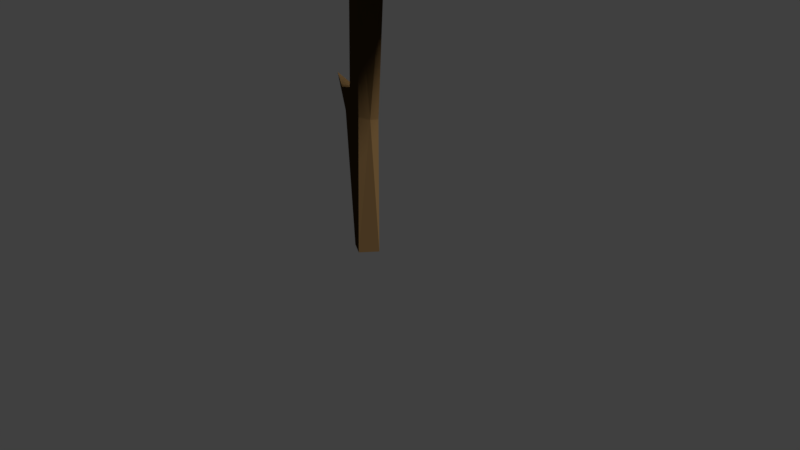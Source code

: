 # Source: tree3.blend  (saved by Blender 2.79.0; exported with 4.5.12 LTS)
import bpy
from mathutils import Matrix  # noqa: F401  (used for matrix-valued properties, if any)

bpy.ops.wm.read_factory_settings(use_empty=True)
scene = bpy.context.scene
scene.name = 'Scene'

# ---- collections
col_collection_1 = bpy.data.collections.new('Collection 1'); scene.collection.children.link(col_collection_1)

# ---- materials (node trees are filled in below, after node groups)
mat_material_001 = bpy.data.materials.new('Material.001')
mat_material_001.alpha_threshold = 0.0
mat_material_001.roughness = 0.5
mat_material_002 = bpy.data.materials.new('Material.002')
mat_material_002.alpha_threshold = 0.0
mat_material_002.roughness = 0.5
mat_material = bpy.data.materials.new('Material')
mat_material.alpha_threshold = 0.0
mat_material.roughness = 0.5
mat_material.line_color = (0.0, 0.0, 0.0, 1.0)

# ---- material node trees
mat_material_001.use_nodes = True; mat_material_001.node_tree.nodes.clear()
_N = mat_material_001.node_tree.nodes; _L = mat_material_001.node_tree.links
n0 = _N.new('ShaderNodeOutputMaterial'); n0.name = 'Material Output'; n0.location = (300, 300)
n1 = _N.new('ShaderNodeBsdfDiffuse'); n1.name = 'Diffuse BSDF'; n1.location = (10, 300)
n1.inputs[0].default_value = (0.04913, 0.1615, 0.007711, 1.0)
_L.new(n1.outputs[0], n0.inputs[0])
n0.is_active_output = True
mat_material_002.use_nodes = True; mat_material_002.node_tree.nodes.clear()
_N = mat_material_002.node_tree.nodes; _L = mat_material_002.node_tree.links
n0 = _N.new('ShaderNodeOutputMaterial'); n0.name = 'Material Output'; n0.location = (300, 300)
n1 = _N.new('ShaderNodeBsdfDiffuse'); n1.name = 'Diffuse BSDF'; n1.location = (10, 300)
n1.inputs[0].default_value = (0.0378, 0.2531, 0.00497, 1.0)
_L.new(n1.outputs[0], n0.inputs[0])
n0.is_active_output = True
mat_material.use_nodes = True; mat_material.node_tree.nodes.clear()
_N = mat_material.node_tree.nodes; _L = mat_material.node_tree.links
n0 = _N.new('ShaderNodeOutputMaterial'); n0.name = 'Material Output'; n0.location = (300, 300)
n1 = _N.new('ShaderNodeBsdfDiffuse'); n1.name = 'Diffuse BSDF'; n1.location = (10, 300)
n1.inputs[0].default_value = (0.06045, 0.03554, 0.01406, 1.0)
_L.new(n1.outputs[0], n0.inputs[0])
n0.is_active_output = True

# ---- world
world_world = bpy.data.worlds.new('World'); scene.world = world_world
world_world.color = (0.05088, 0.05088, 0.05088)
world_world.use_sun_shadow = False
world_world.sun_shadow_jitter_overblur = 0.0
world_world.cycles.sampling_method = 'MANUAL'

# ---- cameras
cam_camera = bpy.data.cameras.new('Camera')
cam_camera.clip_end = 100.0
cam_camera.lens = 35.0
cam_camera.sensor_width = 32.0
cam_camera.sensor_height = 18.0
cam_camera.ortho_scale = 7.314
cam_camera.dof.focus_distance = 0.0

# ---- lights
light_lamp = bpy.data.lights.new('Lamp', 'SUN')
light_lamp.transmission_factor = 0.0
light_lamp.cutoff_distance = 30.0
light_lamp.angle = 0.1993
light_lamp.energy = 9.1
light_lamp.shadow_buffer_clip_start = 1.001
light_lamp.shadow_soft_size = 0.1
light_lamp.shadow_cascade_max_distance = 1000.0

# ---- meshes
me_icosphere_001 = bpy.data.meshes.new('Icosphere.001')
me_icosphere_001.from_pydata([(1.119, 0.2631, -0.4608), (-0.01792, -1.137, 0.2656), (-0.05014, 0.1599, 1.709), (0.231, -0.1496, -1.345), (0.1453, -0.5847, -1.345), (0.2761, 0.5686, -1.018), (-0.7298, -0.1471, -1.164), (-0.5292, 0.7025, -0.6389), (1.126, -0.3842, -0.4249), (-1.095, -0.6147, -0.6933), (0.1934, -0.9218, -0.9904), (-1.177, 0.152, -0.2335), (-0.4454, 0.9477, 0.1697), (0.487, -0.8556, 1.141), (0.7832, -0.36, 1.417), (-0.616, -0.6634, 0.9234), (0.5236, 0.8356, 0.3068)], [], [(10, 3, 8), (3, 6, 5), (0, 5, 16), (12, 11, 2), (0, 16, 14), (14, 16, 2), (16, 12, 2), (2, 11, 15), (15, 13, 2), (15, 1, 13), (13, 14, 2), (13, 0, 14), (9, 15, 11), (10, 1, 15), (10, 13, 1), (10, 8, 13), (8, 0, 13), (16, 5, 12), (5, 7, 12), (12, 7, 11), (7, 9, 11), (9, 10, 15), (9, 4, 10), (5, 6, 7), (6, 9, 7), (6, 3, 9), (3, 4, 9), (8, 5, 0), (8, 3, 5), (3, 10, 4)])
me_icosphere_001.materials.append(mat_material_001)
me_icosphere_001.use_remesh_preserve_volume = False
me_icosphere_001.use_remesh_preserve_attributes = False
me_icosphere_001.use_mirror_vertex_groups = False
me_icosphere_001.update()
me_icosphere = bpy.data.meshes.new('Icosphere')
me_icosphere.from_pydata([(0.5701, -0.7525, -0.7985), (-0.00187, -0.5837, -1.364), (1.113, 0.2689, -0.4872), (-0.01792, -1.137, 0.2656), (-0.7122, -0.709, 0.5908), (-0.7399, 0.6935, 0.1468), (0.8945, -0.000123, 0.4472), (0.0, 0.06615, 1.712), (-0.007724, -0.2107, -1.32), (0.3947, -0.03529, -1.291), (0.3709, -0.5472, -1.227), (1.06, -0.2638, -0.5937), (0.1809, 0.3633, -1.138), (-0.7298, -0.1471, -1.164), (-1.104, -0.6858, -0.8023), (-0.5292, 0.7025, -0.6389), (0.5222, 0.6656, -0.7926), (1.09, -0.4272, -0.2167), (-1.116, -0.423, -0.4005), (-0.1132, -0.9146, -0.8932), (-1.132, 0.1839, -0.3534), (0.0, 1.0, 0.0), (0.692, -0.8018, 0.6887), (-0.8515, -0.002897, 0.5245), (-0.2629, 0.809, 0.5257), (0.6624, 0.7577, 0.1374), (0.1165, -0.8158, 1.228), (0.7832, -0.36, 1.417), (-0.38, -0.4587, 1.305), (-0.1936, 0.4171, 1.358), (0.3351, 0.7864, 0.535)], [], [(0, 9, 11), (8, 13, 12), (0, 11, 17), (1, 10, 19), (2, 16, 25), (15, 5, 21), (3, 22, 26), (4, 3, 28), (5, 23, 29), (6, 25, 27), (27, 30, 7), (27, 25, 30), (30, 29, 7), (30, 24, 29), (24, 5, 29), (29, 28, 7), (29, 23, 28), (23, 4, 28), (28, 26, 7), (28, 3, 26), (26, 27, 7), (26, 22, 27), (22, 6, 27), (2, 25, 6), (21, 24, 30), (21, 5, 24), (20, 23, 5), (20, 18, 23), (18, 4, 23), (19, 3, 4), (0, 22, 3), (0, 17, 22), (17, 6, 22), (25, 21, 30), (25, 16, 21), (16, 15, 21), (5, 15, 20), (15, 18, 20), (18, 19, 4), (18, 14, 19), (14, 1, 19), (19, 0, 3), (19, 10, 0), (17, 2, 6), (17, 11, 2), (12, 16, 2), (12, 15, 16), (12, 13, 15), (13, 18, 15), (13, 14, 18), (13, 8, 14), (8, 1, 14), (11, 12, 2), (11, 9, 12), (9, 8, 12), (8, 10, 1), (8, 9, 10), (9, 0, 10)])
me_icosphere.materials.append(mat_material_002)
me_icosphere.use_remesh_preserve_volume = False
me_icosphere.use_remesh_preserve_attributes = False
me_icosphere.use_mirror_vertex_groups = False
me_icosphere.update()
me_cube = bpy.data.meshes.new('Cube')
me_cube.from_pydata([(0.3129, -0.1709, 4.423), (0.09451, -0.3067, 4.455), (-0.1181, -0.1551, 1.857), (0.005857, -0.06173, 4.458), (0.09349, -0.02822, 1.846), (0.1887, 0.02781, 4.464), (-0.03024, 0.1886, 2.014), (-0.1087, 0.0189, 0.00166), (-0.1174, -0.4895, 6.036), (0.1318, -0.6271, 6.034), (0.5344, -0.1831, 4.351), (-0.2068, 0.05849, 2.205), (0.3768, -0.01905, 4.056), (-0.2923, 0.1015, 2.126), (-0.04255, 0.1549, 0.06784), (0.1512, 0.04032, 0.07694), (-0.004389, -0.1712, 0.08086), (-0.2329, 0.04812, 1.518), (-0.311, -0.06538, 1.871), (-0.1561, -0.0969, 0.1112), (-0.06736, -0.6341, 6.019), (-0.03095, -0.4538, 6.118), (0.1212, -0.4331, 6.082), (0.7671, -0.1868, 4.62), (0.7643, -0.1314, 4.645), (-0.6534, 0.1068, 2.241), (0.06308, 0.02873, 4.46), (-0.01614, -0.2301, 4.461), (0.2986, -0.04693, 4.464), (0.3922, -0.005146, 4.426), (-0.2103, -0.07625, 2.176), (-0.1536, 0.1885, 2.004), (0.145, -0.2304, 3.679), (-0.02985, -0.182, 4.217), (-0.4102, 0.1163, 1.968), (-0.4214, -0.01753, 2.13), (-0.1596, 0.1682, 1.468), (0.084, 0.112, 1.814), (0.01842, -0.1463, 1.887), (0.2238, -0.2874, 4.391)], [], [(2, 30, 35), (11, 31, 13), (3, 33, 39), (3, 27, 8), (39, 33, 32), (18, 34, 17), (1, 27, 39), (29, 12, 6), (6, 36, 31), (24, 29, 0), (12, 29, 24), (9, 20, 1, 39), (31, 34, 25), (19, 17, 7), (17, 19, 18), (35, 18, 2), (39, 32, 10), (10, 0, 39), (13, 30, 11), (3, 8, 26), (29, 26, 5), (21, 9, 22), (21, 8, 20), (21, 20, 9), (17, 34, 36), (3, 39, 27), (12, 10, 32), (28, 29, 5), (29, 6, 26), (0, 29, 28), (7, 16, 19), (7, 14, 15), (7, 15, 16), (31, 36, 34), (20, 27, 1), (21, 22, 5, 26), (21, 26, 8), (8, 27, 20), (22, 28, 5), (22, 9, 0, 28), (9, 39, 0), (24, 23, 10, 12), (4, 12, 32, 38), (10, 23, 0), (24, 0, 23), (2, 32, 33, 30), (4, 37, 12), (11, 3, 26, 31), (2, 38, 32), (33, 3, 11, 30), (14, 7, 17, 36), (6, 12, 37), (6, 31, 26), (31, 25, 13), (35, 30, 13), (34, 18, 25), (25, 35, 13), (25, 18, 35), (15, 14, 6, 37), (14, 36, 6), (16, 15, 4, 38), (15, 37, 4), (19, 16, 2, 18), (2, 16, 38)])
me_cube.materials.append(mat_material)
me_cube.use_remesh_preserve_volume = False
me_cube.use_remesh_preserve_attributes = False
me_cube.use_mirror_vertex_groups = False
me_cube.update()

# ---- objects
ob_icosphere_001 = bpy.data.objects.new('Icosphere.001', me_icosphere_001)
ob_icosphere = bpy.data.objects.new('Icosphere', me_icosphere)
ob_cube = bpy.data.objects.new('Cube', me_cube)
ob_lamp = bpy.data.objects.new('Lamp', light_lamp)
ob_camera = bpy.data.objects.new('Camera', cam_camera)

# ---- transforms, parenting, visibility, modifiers, constraints
ob_icosphere_001.location = (1.402, -0.01585, 4.6)
ob_icosphere_001.rotation_euler = (-2.859, -0.1768, 1.938)
ob_icosphere_001.scale = (0.7733, 0.7412, 0.6)
ob_icosphere_001.lineart.crease_threshold = 0.0
ob_icosphere.location = (0.002201, 0.2967, 7.514)
ob_icosphere.rotation_euler = (-0.02866, 0.2304, -0.02722)
ob_icosphere.scale = (1.861, 1.73, 2.311)
ob_icosphere.lineart.crease_threshold = 0.0
ob_cube.location = (0.0, 0.0, 0.0)
ob_cube.lock_rotations_4d = False
ob_cube.empty_display_type = 'ARROWS'
ob_cube.lineart.crease_threshold = 0.0
ob_lamp.location = (5.901, 2.238, 11.97)
ob_lamp.rotation_euler = (0.6503, 0.05522, 1.866)
ob_lamp.lock_rotations_4d = False
ob_lamp.empty_display_type = 'ARROWS'
ob_lamp.color = (0.0, 0.0, 0.0, 0.0)
ob_lamp.lineart.crease_threshold = 0.0
ob_camera.location = (7.481, -6.508, 5.344)
ob_camera.rotation_euler = (1.109, 0.0, 0.8149)
ob_camera.lock_rotations_4d = False
ob_camera.empty_display_type = 'ARROWS'
ob_camera.color = (0.0, 0.0, 0.0, 0.0)
ob_camera.display_type = 'WIRE'
ob_camera.lineart.crease_threshold = 0.0

# ---- collection membership
col_collection_1.objects.link(ob_icosphere_001)
col_collection_1.objects.link(ob_icosphere)
col_collection_1.objects.link(ob_cube)
col_collection_1.objects.link(ob_lamp)
col_collection_1.objects.link(ob_camera)

# ---- scene / render settings (as saved in the file)
scene.camera = ob_camera
scene.frame_start = 1; scene.frame_end = 250; scene.frame_set(1)
scene.render.engine = 'CYCLES'
scene.render.resolution_percentage = 50
scene.render.dither_intensity = 0.0
scene.cycles.use_denoising = False
scene.cycles.samples = 128
scene.cycles.sampling_pattern = 'TABULATED_SOBOL'
scene.cycles.use_adaptive_sampling = False
scene.cycles.use_light_tree = False
scene.cycles.blur_glossy = 0.0
scene.cycles.sample_clamp_indirect = 0.0
scene.view_settings.view_transform = 'Standard'
bpy.context.view_layer.update()
